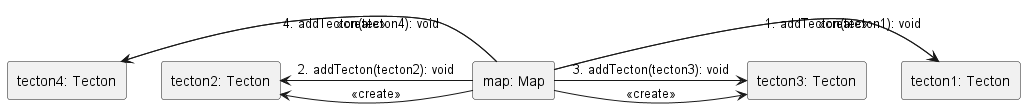

The diagram above was rendered by PlantUML. Its source (embedded in the PNG):
@startuml diagram1
skinparam linestyle ortho
rectangle "map: Map" as 1
rectangle "tecton1: Tecton" as 2.1
rectangle "tecton2: Tecton" as 2.2
rectangle "tecton3: Tecton" as 2.3
rectangle "tecton4: Tecton" as 2.4

1 -right-> 2.1: <<create>>
1 -right-> 2.1: 1. addTecton(tecton1): void

1 -left-> 2.2: <<create>>
1 -left-> 2.2: 2. addTecton(tecton2): void

1 -right-> 2.3: <<create>>
1 -left-> 2.3: 3. addTecton(tecton3): void

1 -right-> 2.4: <<create>>
1 -left-> 2.4: 4. addTecton(tecton4): void

@enduml